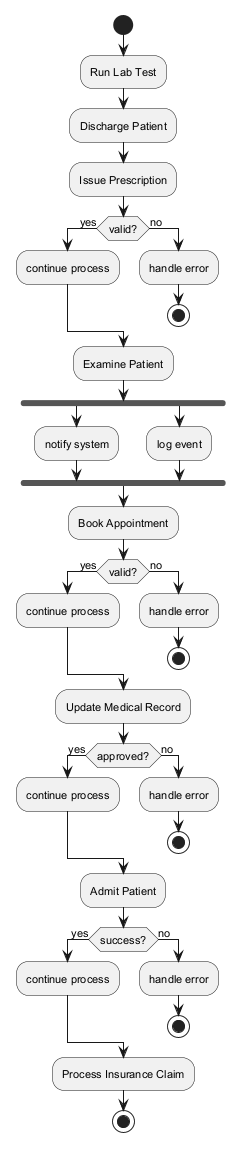

The diagram above was rendered by PlantUML. Its source (embedded in the PNG):
@startuml
skinparam backgroundColor #FFFFFF
skinparam classBackgroundColor #E8F4FA
skinparam classBorderColor #2C7DA0
skinparam defaultFontSize 11
start
:Run Lab Test;
:Discharge Patient;
:Issue Prescription;
if (valid?) then (yes)
:continue process;
else (no)
:handle error;
stop
endif
:Examine Patient;
fork
:notify system;
fork again
:log event;
end fork
:Book Appointment;
if (valid?) then (yes)
:continue process;
else (no)
:handle error;
stop
endif
:Update Medical Record;
if (approved?) then (yes)
:continue process;
else (no)
:handle error;
stop
endif
:Admit Patient;
if (success?) then (yes)
:continue process;
else (no)
:handle error;
stop
endif
:Process Insurance Claim;
stop
@enduml